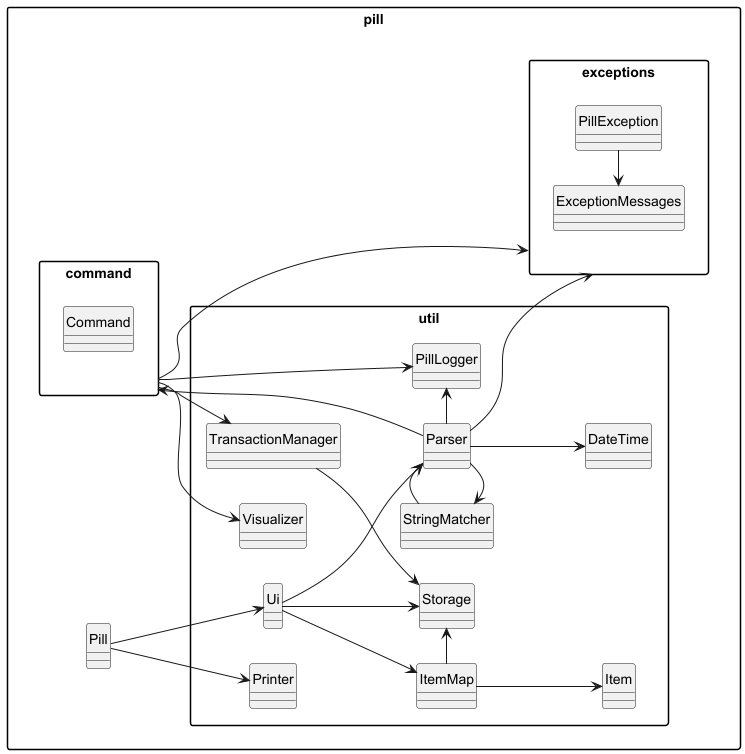

The diagram above was rendered by PlantUML. Its source (embedded in the PNG):
@startuml

hide circle
skinparam packageStyle rectangle

left to right direction

package "pill" {
    class Pill

    package "util" {
        class Ui
        class Parser
        class StringMatcher
        class Printer
        class Storage
        class ItemMap
        class Item
        class DateTime
        class PillLogger
        class TransactionManager
        class Visualizer
    }

    package exceptions {
        class PillException
        class ExceptionMessages
    }
    package command {
        class Command
    }



    Pill --> Ui
    Pill --> Printer


    Ui --> Parser
    Ui --> ItemMap
    Ui --> Storage
    ItemMap --> Item


    Parser --> command
    Parser -up> StringMatcher
    Parser --> DateTime
    StringMatcher -> Parser
    Parser -> PillLogger
    command --> exceptions
    command --> TransactionManager
    command --> Visualizer
    command -> PillLogger
    Parser --> exceptions

    ItemMap -> Storage
    TransactionManager --> Storage

    PillException -left> ExceptionMessages

}



@enduml